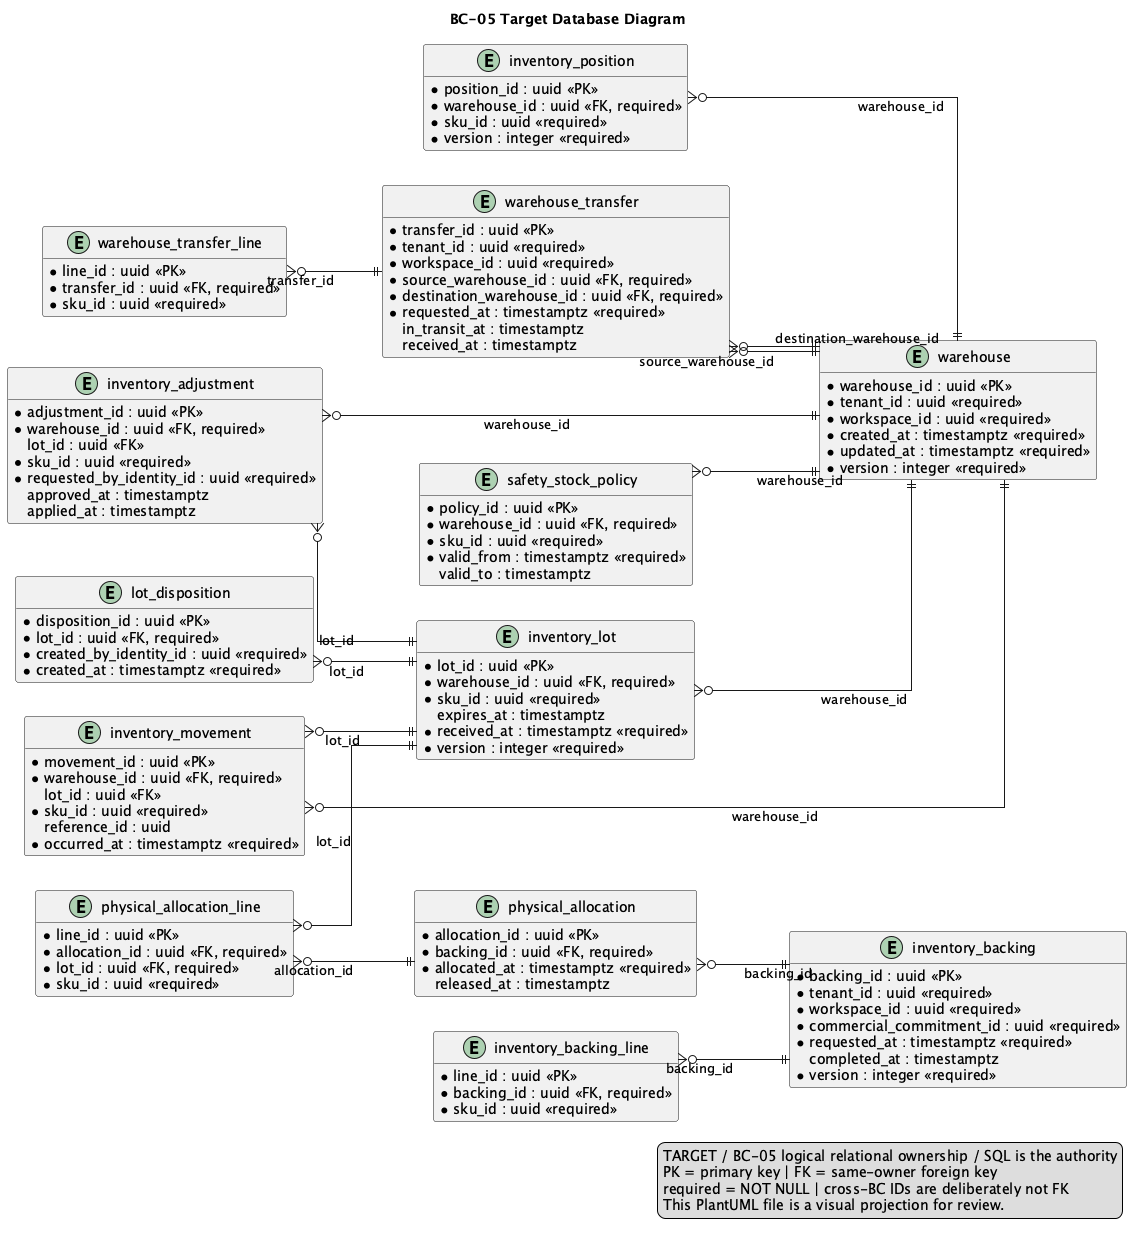

The diagram above was rendered by PlantUML. Its source (embedded in the PNG):
@startuml
title BC-05 Target Database Diagram
left to right direction
hide methods
skinparam shadowing false
skinparam linetype ortho
skinparam entity {
  BackgroundColor #F8FAFC
  BorderColor #334155
  FontColor #0F172A
}

entity "warehouse" as t_warehouse {
  * warehouse_id : uuid <<PK>>
  * tenant_id : uuid <<required>>
  * workspace_id : uuid <<required>>
  * code : varchar(80) <<required>>
  * name : varchar(160) <<required>>
  * status : varchar(32) <<required>>
  * timezone : varchar(80) <<required>>
  * created_at : timestamptz <<required>>
  * updated_at : timestamptz <<required>>
  * version : integer <<required>>
}

entity "inventory_lot" as t_inventory_lot {
  * lot_id : uuid <<PK>>
  * warehouse_id : uuid <<FK, required>>
  * sku_id : uuid <<required>>
  * lot_code : varchar(120) <<required>>
    expires_at : timestamptz
  * on_hand_quantity : numeric(19,6) <<required>>
  * held_quantity : numeric(19,6) <<required>>
  * status : varchar(32) <<required>>
  * received_at : timestamptz <<required>>
  * version : integer <<required>>
}

entity "inventory_position" as t_inventory_position {
  * position_id : uuid <<PK>>
  * warehouse_id : uuid <<FK, required>>
  * sku_id : uuid <<required>>
  * on_hand_quantity : numeric(19,6) <<required>>
  * reserved_quantity : numeric(19,6) <<required>>
  * held_quantity : numeric(19,6) <<required>>
  * version : integer <<required>>
}

entity "inventory_movement" as t_inventory_movement {
  * movement_id : uuid <<PK>>
  * warehouse_id : uuid <<FK, required>>
    lot_id : uuid <<FK>>
  * sku_id : uuid <<required>>
  * kind : varchar(32) <<required>>
  * quantity : numeric(19,6) <<required>>
    reference_type : varchar(80)
    reference_id : uuid
  * occurred_at : timestamptz <<required>>
}

entity "safety_stock_policy" as t_safety_stock_policy {
  * policy_id : uuid <<PK>>
  * warehouse_id : uuid <<FK, required>>
  * sku_id : uuid <<required>>
  * minimum_quantity : numeric(19,6) <<required>>
  * valid_from : timestamptz <<required>>
    valid_to : timestamptz
}

entity "inventory_backing" as t_inventory_backing {
  * backing_id : uuid <<PK>>
  * tenant_id : uuid <<required>>
  * workspace_id : uuid <<required>>
  * commercial_commitment_id : uuid <<required>>
  * status : varchar(32) <<required>>
  * requested_at : timestamptz <<required>>
    completed_at : timestamptz
  * version : integer <<required>>
}

entity "inventory_backing_line" as t_inventory_backing_line {
  * line_id : uuid <<PK>>
  * backing_id : uuid <<FK, required>>
  * sku_id : uuid <<required>>
  * requested_quantity : numeric(19,6) <<required>>
  * backed_quantity : numeric(19,6) <<required>>
}

entity "physical_allocation" as t_physical_allocation {
  * allocation_id : uuid <<PK>>
  * backing_id : uuid <<FK, required>>
  * status : varchar(32) <<required>>
  * allocated_at : timestamptz <<required>>
    released_at : timestamptz
}

entity "physical_allocation_line" as t_physical_allocation_line {
  * line_id : uuid <<PK>>
  * allocation_id : uuid <<FK, required>>
  * lot_id : uuid <<FK, required>>
  * sku_id : uuid <<required>>
  * quantity : numeric(19,6) <<required>>
  * consumed_quantity : numeric(19,6) <<required>>
}

entity "inventory_adjustment" as t_inventory_adjustment {
  * adjustment_id : uuid <<PK>>
  * warehouse_id : uuid <<FK, required>>
    lot_id : uuid <<FK>>
  * sku_id : uuid <<required>>
  * quantity_delta : numeric(19,6) <<required>>
  * reason : varchar(500) <<required>>
  * status : varchar(32) <<required>>
  * requested_by_identity_id : uuid <<required>>
    approved_at : timestamptz
    applied_at : timestamptz
}

entity "warehouse_transfer" as t_warehouse_transfer {
  * transfer_id : uuid <<PK>>
  * tenant_id : uuid <<required>>
  * workspace_id : uuid <<required>>
  * source_warehouse_id : uuid <<FK, required>>
  * destination_warehouse_id : uuid <<FK, required>>
  * status : varchar(32) <<required>>
  * requested_at : timestamptz <<required>>
    in_transit_at : timestamptz
    received_at : timestamptz
}

entity "warehouse_transfer_line" as t_warehouse_transfer_line {
  * line_id : uuid <<PK>>
  * transfer_id : uuid <<FK, required>>
  * sku_id : uuid <<required>>
  * quantity : numeric(19,6) <<required>>
  * received_quantity : numeric(19,6) <<required>>
}

entity "lot_disposition" as t_lot_disposition {
  * disposition_id : uuid <<PK>>
  * lot_id : uuid <<FK, required>>
  * kind : varchar(32) <<required>>
  * reason : varchar(500) <<required>>
  * quantity : numeric(19,6) <<required>>
  * created_by_identity_id : uuid <<required>>
  * created_at : timestamptz <<required>>
}

t_inventory_lot }o--|| t_warehouse : warehouse_id
t_inventory_position }o--|| t_warehouse : warehouse_id
t_inventory_movement }o--|| t_warehouse : warehouse_id
t_inventory_movement }o--|| t_inventory_lot : lot_id
t_safety_stock_policy }o--|| t_warehouse : warehouse_id
t_inventory_backing_line }o--|| t_inventory_backing : backing_id
t_physical_allocation }o--|| t_inventory_backing : backing_id
t_physical_allocation_line }o--|| t_physical_allocation : allocation_id
t_physical_allocation_line }o--|| t_inventory_lot : lot_id
t_inventory_adjustment }o--|| t_warehouse : warehouse_id
t_inventory_adjustment }o--|| t_inventory_lot : lot_id
t_warehouse_transfer }o--|| t_warehouse : source_warehouse_id
t_warehouse_transfer }o--|| t_warehouse : destination_warehouse_id
t_warehouse_transfer_line }o--|| t_warehouse_transfer : transfer_id
t_lot_disposition }o--|| t_inventory_lot : lot_id

legend right
TARGET / BC-05 logical relational ownership / SQL is the authority
PK = primary key | FK = same-owner foreign key
required = NOT NULL | cross-BC IDs are deliberately not FK
This PlantUML file is a visual projection for review.
endlegend
@enduml